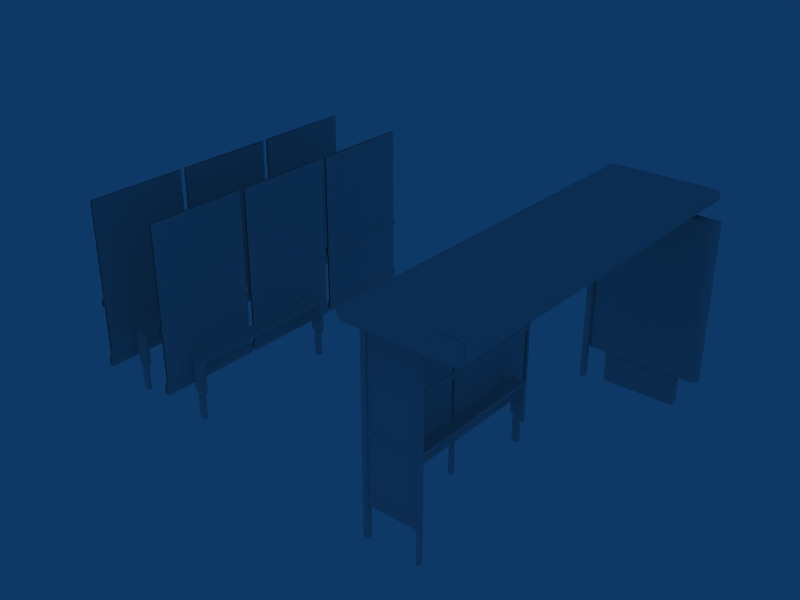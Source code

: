 # Source: Insignia_B2.blend  (saved by Blender 2.49.2; exported with 4.5.12 LTS)
import bpy
from mathutils import Matrix  # noqa: F401  (used for matrix-valued properties, if any)

bpy.ops.wm.read_factory_settings(use_empty=True)
scene = bpy.context.scene
scene.name = 'Scene'

# ---- collections
col_collection_1 = bpy.data.collections.new('Collection 1'); scene.collection.children.link(col_collection_1)

# ---- world
world_world = bpy.data.worlds.new('World'); scene.world = world_world
world_world.color = (0.05656, 0.2208, 0.4)
world_world.use_sun_shadow = False
world_world.sun_shadow_jitter_overblur = 0.0
world_world.cycles.sampling_method = 'MANUAL'
world_world.cycles.sample_map_resolution = 256

# ---- meshes
me_cube_002 = bpy.data.meshes.new('Cube.002')
me_cube_002.from_pydata([(0.06, 2.175, 0.15), (1.35, 2.025, 2.1), (0.06, 2.175, 2.1), (1.35, 2.175, 2.1), (1.35, 2.175, 0.15), (1.35, 2.025, 0.15), (0.06, 2.025, 0.15), (0.06, 2.025, 2.1)], [], [(7, 6, 5, 1), (0, 2, 3, 4)])
me_cube_002.polygons.foreach_set('use_smooth', [True] * 2)
_uv = me_cube_002.uv_layers.new(name='UVTex')
_uv.uv.foreach_set('vector', [8.941e-08, 1.0, -8.941e-08, 6.113e-08, 0.6836, 0.0, 0.6836, 1.0, 0.6836, 0.0, 0.6836, 1.0, 8.941e-08, 1.0, -8.941e-08, 6.113e-08])
me_cube_002.use_remesh_preserve_volume = False
me_cube_002.use_remesh_preserve_attributes = False
me_cube_002.use_mirror_vertex_groups = False
me_cube_002.update()
me_cube_001 = bpy.data.meshes.new('Cube.001')
me_cube_001.from_pydata([(-2.87, -1.63, -0.25), (-2.87, -1.63, 0.1), (-2.79, -1.63, 0.1), (-2.79, -1.63, -0.25), (-2.75, -1.63, 0.1), (-2.91, -1.63, 0.1), (-2.75, -1.62, 0.53), (-2.91, -1.62, 0.54), (-2.75, -1.59, 0.54), (-2.91, -1.59, 0.55), (-2.91, -1.63, 0.51), (-2.75, -1.63, 0.5), (-2.91, 0.27, 0.55), (-2.75, 0.27, 0.54), (-2.91, -1.59, 0.51), (-2.91, -1.59, 0.1), (-2.87, -1.59, -0.25), (-2.87, -1.59, 0.1), (-2.91, -1.63, 0.51), (-2.91, -1.63, 0.1), (-2.87, -1.63, -0.25), (-2.87, -1.63, 0.1), (-2.75, -1.59, 0.1), (-2.79, -1.59, -0.25), (-2.79, -1.59, 0.1), (-2.75, -1.63, 0.5), (-2.75, -1.62, 0.53), (-2.75, -1.63, 0.1), (-2.79, -1.63, -0.25), (-2.79, -1.63, 0.1), (-2.75, -1.59, 0.5), (-2.91, -1.59, 0.1), (-2.75, -1.59, 0.1), (-2.91, -1.59, 0.51), (-2.87, -1.59, -0.25), (-2.79, -1.59, -0.25), (-2.79, -1.59, 0.1), (-2.87, -1.59, 0.1), (-2.75, 0.27, 0.54), (-2.75, -1.59, 0.5), (-2.75, 0.27, 0.5), (-2.75, -1.59, 0.54), (-2.91, -0.66, 0.55), (-2.75, -0.66, 0.54), (-2.91, -1.125, 0.55), (-2.91, -0.195, 0.55), (-2.75, -1.125, 0.54), (-2.75, -0.195, 0.54), (-2.75, -0.66, 0.54), (-2.75, -0.66, 0.5), (-2.75, -0.195, 0.54), (-2.75, -1.125, 0.54), (-2.75, -1.125, 0.5), (-2.75, -0.195, 0.5), (-2.75, 0.27, 0.54), (-2.75, 0.27, 0.5), (-2.79, 0.31, 0.1), (-2.79, 0.31, -0.25), (-2.75, 0.31, 0.1), (-2.75, 0.3, 0.53), (-2.75, 0.31, 0.5), (-2.79, 0.27, 0.1), (-2.79, 0.27, -0.25), (-2.75, 0.27, 0.1), (-2.87, 0.31, 0.1), (-2.87, 0.31, -0.25), (-2.91, 0.31, 0.1), (-2.91, 0.31, 0.51), (-2.87, 0.27, 0.1), (-2.87, 0.27, -0.25), (-2.91, 0.27, 0.1), (-2.91, 0.27, 0.51), (-2.75, 0.31, 0.5), (-2.91, 0.31, 0.51), (-2.91, 0.27, 0.55), (-2.75, 0.27, 0.54), (-2.91, 0.3, 0.54), (-2.75, 0.3, 0.53), (-2.91, 0.31, 0.1), (-2.75, 0.31, 0.1), (-2.79, 0.31, -0.25), (-2.79, 0.31, 0.1), (-2.87, 0.31, 0.1), (-2.87, 0.31, -0.25), (-2.87, 0.27, 0.1), (-2.79, 0.27, 0.1), (-2.79, 0.27, -0.25), (-2.87, 0.27, -0.25), (-2.91, 0.27, 0.51), (-2.75, 0.27, 0.1), (-2.91, 0.27, 0.1), (-2.75, 0.27, 0.5), (-2.99, 1.965, 0.28), (-3.02, 0.675, 0.15), (-3.02, 0.675, 0.27), (-3.01, 0.675, 0.28), (-3.01, 1.965, 0.28), (-3.02, 1.965, 0.27), (-3.02, 1.965, 0.15), (-2.98, 1.965, 0.15), (-2.98, 1.965, 0.27), (-2.99, 0.675, 0.28), (-2.98, 0.675, 0.27), (-2.98, 0.675, 0.15), (-2.98, -0.645, 0.15), (-2.98, -0.645, 0.27), (-2.99, -0.645, 0.28), (-2.99, 0.645, 0.28), (-2.98, 0.645, 0.27), (-2.98, 0.645, 0.15), (-3.02, 0.645, 0.15), (-3.02, 0.645, 0.27), (-3.01, 0.645, 0.28), (-3.01, -0.645, 0.28), (-3.02, -0.645, 0.27), (-3.02, -0.645, 0.15), (-3.02, -1.965, 0.15), (-3.02, -1.965, 0.27), (-3.01, -1.965, 0.28), (-3.01, -0.675, 0.28), (-3.02, -0.675, 0.27), (-3.02, -0.675, 0.15), (-2.98, -0.675, 0.15), (-2.98, -0.675, 0.27), (-2.99, -0.675, 0.28), (-2.99, -1.965, 0.28), (-2.98, -1.965, 0.27), (-2.98, -1.965, 0.15), (-2.99, 0.645, 1.02), (-2.98, -0.675, 0.94), (-2.98, -1.965, 0.94), (-2.98, -0.675, 1.01), (-2.98, -1.965, 1.01), (-2.99, -0.675, 0.93), (-2.99, -1.965, 0.93), (-2.99, -0.675, 1.02), (-2.99, -1.965, 1.02), (-3.01, 0.675, 1.02), (-3.01, 1.965, 1.02), (-3.01, 0.675, 0.93), (-3.01, 1.965, 0.93), (-3.02, 0.675, 1.01), (-3.02, 1.965, 1.01), (-3.02, 0.675, 0.94), (-3.02, 1.965, 0.94), (-2.98, 1.965, 0.94), (-2.98, 0.675, 0.94), (-2.98, 1.965, 1.01), (-2.98, 0.675, 1.01), (-2.99, 1.965, 0.93), (-2.99, 0.675, 0.93), (-2.99, 1.965, 1.02), (-2.99, 0.675, 1.02), (-2.99, -0.645, 1.02), (-2.99, -0.645, 0.93), (-2.99, 0.645, 0.93), (-2.98, -0.645, 1.01), (-2.98, 0.645, 1.01), (-2.98, -0.645, 0.94), (-2.98, 0.645, 0.94), (-3.02, 0.645, 0.94), (-3.02, -0.645, 0.94), (-3.02, 0.645, 1.01), (-3.02, -0.645, 1.01), (-3.01, 0.645, 0.93), (-3.01, -0.645, 0.93), (-3.01, 0.645, 1.02), (-3.01, -0.645, 1.02), (-3.01, -1.965, 1.02), (-3.01, -0.675, 1.02), (-3.01, -1.965, 0.93), (-3.01, -0.675, 0.93), (-3.02, -1.965, 1.01), (-3.02, -0.675, 1.01), (-3.02, -1.965, 0.94), (-3.02, -0.675, 0.94), (-3.99, 1.965, 0.28), (-4.01, 0.695, 1.02), (-4.01, 1.945, 1.02), (-4.01, 1.945, 2.22), (-4.01, 0.695, 2.22), (-3.99, 0.695, 2.22), (-3.99, 1.945, 2.22), (-3.99, 1.945, 1.02), (-3.99, 0.695, 1.02), (-3.99, -0.625, 1.02), (-3.99, 0.625, 1.02), (-3.99, 0.625, 2.22), (-3.99, -0.625, 2.22), (-4.01, -0.625, 2.22), (-4.01, 0.625, 2.22), (-4.01, 0.625, 1.02), (-4.01, -0.625, 1.02), (-4.01, -1.945, 1.02), (-4.01, -0.695, 1.02), (-4.01, -0.695, 2.22), (-4.01, -1.945, 2.22), (-3.99, -1.945, 2.22), (-3.99, -0.695, 2.22), (-3.99, -0.695, 1.02), (-3.99, -1.945, 1.02), (-3.99, -1.945, 0.28), (-3.99, -0.695, 0.28), (-3.99, -0.695, 0.93), (-3.99, -1.945, 0.93), (-4.01, -1.945, 0.93), (-4.01, -0.695, 0.93), (-4.01, -0.695, 0.28), (-4.01, -1.945, 0.28), (-4.01, -0.625, 0.28), (-4.01, 0.625, 0.28), (-4.01, 0.625, 0.93), (-4.01, -0.625, 0.93), (-3.99, -0.625, 0.93), (-3.99, 0.625, 0.93), (-3.99, 0.625, 0.28), (-3.99, -0.625, 0.28), (-3.99, 0.695, 0.28), (-3.99, 1.945, 0.28), (-3.99, 1.945, 0.93), (-3.99, 0.695, 0.93), (-4.01, 0.695, 0.93), (-4.01, 1.945, 0.93), (-4.01, 1.945, 0.28), (-4.01, 0.695, 0.28), (-3.99, 0.645, 1.02), (-3.75, 0.27, 0.5), (-3.91, 0.27, 0.1), (-3.75, 0.27, 0.1), (-3.91, 0.27, 0.51), (-3.87, 0.27, -0.25), (-3.79, 0.27, -0.25), (-3.79, 0.27, 0.1), (-3.87, 0.27, 0.1), (-3.87, 0.31, -0.25), (-3.87, 0.31, 0.1), (-3.79, 0.31, 0.1), (-3.79, 0.31, -0.25), (-3.75, 0.31, 0.1), (-3.91, 0.31, 0.1), (-3.75, 0.3, 0.53), (-3.91, 0.3, 0.54), (-3.75, 0.27, 0.54), (-3.91, 0.27, 0.55), (-3.91, 0.31, 0.51), (-3.75, 0.31, 0.5), (-3.91, 0.27, 0.51), (-3.91, 0.27, 0.1), (-3.87, 0.27, -0.25), (-3.87, 0.27, 0.1), (-3.91, 0.31, 0.51), (-3.91, 0.31, 0.1), (-3.87, 0.31, -0.25), (-3.87, 0.31, 0.1), (-3.75, 0.27, 0.1), (-3.79, 0.27, -0.25), (-3.79, 0.27, 0.1), (-3.75, 0.31, 0.5), (-3.75, 0.3, 0.53), (-3.75, 0.31, 0.1), (-3.79, 0.31, -0.25), (-3.79, 0.31, 0.1), (-3.75, 0.27, 0.5), (-3.75, 0.27, 0.54), (-3.75, -0.195, 0.5), (-3.75, -1.125, 0.5), (-3.75, -1.125, 0.54), (-3.75, -0.195, 0.54), (-3.75, -0.66, 0.5), (-3.75, -0.66, 0.54), (-3.75, -0.195, 0.54), (-3.75, -1.125, 0.54), (-3.91, -0.195, 0.55), (-3.91, -1.125, 0.55), (-3.75, -0.66, 0.54), (-3.91, -0.66, 0.55), (-3.75, -1.59, 0.54), (-3.75, 0.27, 0.5), (-3.75, -1.59, 0.5), (-3.75, 0.27, 0.54), (-3.87, -1.59, 0.1), (-3.79, -1.59, 0.1), (-3.79, -1.59, -0.25), (-3.87, -1.59, -0.25), (-3.91, -1.59, 0.51), (-3.75, -1.59, 0.1), (-3.91, -1.59, 0.1), (-3.75, -1.59, 0.5), (-3.79, -1.63, 0.1), (-3.79, -1.63, -0.25), (-3.75, -1.63, 0.1), (-3.75, -1.62, 0.53), (-3.75, -1.63, 0.5), (-3.79, -1.59, 0.1), (-3.79, -1.59, -0.25), (-3.75, -1.59, 0.1), (-3.87, -1.63, 0.1), (-3.87, -1.63, -0.25), (-3.91, -1.63, 0.1), (-3.91, -1.63, 0.51), (-3.87, -1.59, 0.1), (-3.87, -1.59, -0.25), (-3.91, -1.59, 0.1), (-3.91, -1.59, 0.51), (-3.75, 0.27, 0.54), (-3.91, 0.27, 0.55), (-3.75, -1.63, 0.5), (-3.91, -1.63, 0.51), (-3.91, -1.59, 0.55), (-3.75, -1.59, 0.54), (-3.91, -1.62, 0.54), (-3.75, -1.62, 0.53), (-3.91, -1.63, 0.1), (-3.75, -1.63, 0.1), (-3.79, -1.63, -0.25), (-3.79, -1.63, 0.1), (-3.87, -1.63, 0.1), (-3.87, -1.63, -0.25), (-3.98, -0.675, 0.94), (-3.98, -1.965, 0.94), (-3.98, -0.675, 1.01), (-3.98, -1.965, 1.01), (-3.99, -0.675, 0.93), (-3.99, -1.965, 0.93), (-3.99, -0.675, 1.02), (-3.99, -1.965, 1.02), (-3.01, 0.695, 0.28), (-3.01, 1.945, 0.28), (-3.01, 1.945, 2.22), (-3.01, 0.695, 2.22), (-2.99, 0.695, 2.22), (-2.99, 1.945, 2.22), (-2.99, 1.945, 0.28), (-2.99, 0.695, 0.28), (-2.99, -0.625, 0.28), (-2.99, 0.625, 0.28), (-2.99, 0.625, 2.22), (-2.99, -0.625, 2.22), (-3.01, -0.625, 2.22), (-3.01, 0.625, 2.22), (-3.01, 0.625, 0.28), (-3.01, -0.625, 0.28), (-4.01, 0.675, 1.02), (-4.01, 1.965, 1.02), (-4.01, 0.675, 0.93), (-4.01, 1.965, 0.93), (-4.02, 0.675, 1.01), (-4.02, 1.965, 1.01), (-4.02, 0.675, 0.94), (-4.02, 1.965, 0.94), (-4.02, 0.675, 0.15), (-4.02, 0.675, 0.27), (-4.01, 0.675, 0.28), (-4.01, 1.965, 0.28), (-4.02, 1.965, 0.27), (-4.02, 1.965, 0.15), (-3.98, 1.965, 0.15), (-3.98, 1.965, 0.27), (-3.99, 0.675, 0.28), (-3.98, 0.675, 0.27), (-3.98, 0.675, 0.15), (-3.98, 1.965, 0.94), (-3.98, 0.675, 0.94), (-3.98, 1.965, 1.01), (-3.98, 0.675, 1.01), (-3.99, 1.965, 0.93), (-3.99, 0.675, 0.93), (-3.99, 1.965, 1.02), (-3.99, 0.675, 1.02), (-3.99, -0.645, 1.02), (-3.99, -0.645, 0.93), (-3.99, 0.645, 0.93), (-3.98, -0.645, 1.01), (-3.98, 0.645, 1.01), (-3.98, -0.645, 0.94), (-3.98, 0.645, 0.94), (-3.98, -0.645, 0.15), (-3.98, -0.645, 0.27), (-3.99, -0.645, 0.28), (-3.99, 0.645, 0.28), (-3.98, 0.645, 0.27), (-3.98, 0.645, 0.15), (-4.02, 0.645, 0.15), (-4.02, 0.645, 0.27), (-4.01, 0.645, 0.28), (-4.01, -0.645, 0.28), (-4.02, -0.645, 0.27), (-4.02, -0.645, 0.15), (-4.02, 0.645, 0.94), (-4.02, -0.645, 0.94), (-4.02, 0.645, 1.01), (-4.02, -0.645, 1.01), (-4.01, 0.645, 0.93), (-4.01, -0.645, 0.93), (-4.01, 0.645, 1.02), (-4.01, -0.645, 1.02), (-3.01, -1.945, 0.28), (-3.01, -0.695, 0.28), (-3.01, -0.695, 2.22), (-3.01, -1.945, 2.22), (-4.01, -1.965, 1.02), (-4.01, -0.675, 1.02), (-4.01, -1.965, 0.93), (-4.01, -0.675, 0.93), (-4.02, -1.965, 1.01), (-4.02, -0.675, 1.01), (-4.02, -1.965, 0.94), (-4.02, -0.675, 0.94), (-4.02, -1.965, 0.15), (-4.02, -1.965, 0.27), (-4.01, -1.965, 0.28), (-4.01, -0.675, 0.28), (-4.02, -0.675, 0.27), (-4.02, -0.675, 0.15), (-3.98, -0.675, 0.15), (-3.98, -0.675, 0.27), (-3.99, -0.675, 0.28), (-3.99, -1.965, 0.28), (-3.98, -1.965, 0.27), (-3.98, -1.965, 0.15), (-2.99, -1.945, 2.22), (-2.99, -0.695, 2.22), (-2.99, -0.695, 0.28), (-2.99, -1.945, 0.28)], [], [(1, 0, 3, 2), (6, 8, 9, 7), (11, 6, 7, 10), (4, 11, 10, 5), (19, 18, 14, 15), (21, 17, 16, 20), (26, 25, 39, 41), (27, 22, 39, 25), (29, 28, 23, 24), (32, 31, 33, 30), (36, 35, 34, 37), (8, 46, 44, 9), (46, 43, 42, 44), (43, 47, 45, 42), (47, 13, 12, 45), (38, 50, 53, 40), (50, 48, 49, 53), (48, 51, 52, 49), (51, 41, 39, 52), (56, 61, 62, 57), (58, 60, 55, 63), (59, 54, 55, 60), (64, 65, 69, 68), (66, 70, 71, 67), (79, 78, 73, 72), (72, 73, 76, 77), (77, 76, 74, 75), (82, 81, 80, 83), (85, 84, 87, 86), (89, 91, 88, 90), (97, 94, 95, 96), (98, 93, 94, 97), (99, 100, 102, 103), (100, 92, 101, 102), (108, 107, 106, 105), (109, 108, 105, 104), (110, 115, 114, 111), (111, 114, 113, 112), (120, 117, 118, 119), (121, 116, 117, 120), (122, 123, 126, 127), (123, 124, 125, 126), (166, 167, 153, 128), (129, 131, 132, 130), (130, 134, 133, 129), (131, 135, 136, 132), (142, 141, 137, 138), (143, 144, 140, 139), (144, 143, 141, 142), (145, 147, 148, 146), (146, 150, 149, 145), (147, 151, 152, 148), (157, 128, 153, 156), (158, 154, 155, 159), (159, 157, 156, 158), (160, 161, 163, 162), (161, 160, 164, 165), (173, 172, 168, 169), (174, 175, 171, 170), (175, 174, 172, 173), (177, 180, 179, 178), (184, 183, 182, 181), (185, 186, 187, 188), (192, 189, 190, 191), (193, 196, 195, 194), (200, 199, 198, 197), (201, 202, 203, 204), (208, 205, 206, 207), (209, 212, 211, 210), (216, 215, 214, 213), (217, 218, 219, 220), (224, 221, 222, 223), (343, 342, 368, 367), (394, 395, 369, 225), (401, 400, 325, 324), (228, 226, 229, 227), (232, 233, 230, 231), (235, 236, 237, 234), (240, 241, 243, 242), (245, 244, 241, 240), (238, 239, 244, 245), (251, 247, 246, 250), (253, 252, 248, 249), (258, 263, 262, 257), (259, 257, 262, 254), (261, 256, 255, 260), (266, 276, 278, 265), (269, 266, 265, 268), (267, 269, 268, 264), (279, 267, 264, 277), (270, 304, 305, 272), (274, 270, 272, 275), (271, 274, 275, 273), (309, 271, 273, 308), (281, 282, 283, 280), (285, 286, 284, 287), (288, 289, 294, 293), (290, 295, 278, 292), (291, 292, 278, 276), (296, 300, 301, 297), (298, 299, 303, 302), (313, 306, 307, 312), (306, 311, 310, 307), (311, 309, 308, 310), (316, 317, 314, 315), (318, 320, 321, 319), (319, 323, 322, 318), (320, 324, 325, 321), (326, 329, 328, 327), (333, 332, 331, 330), (334, 335, 336, 337), (341, 338, 339, 340), (347, 346, 342, 343), (348, 349, 345, 344), (349, 348, 346, 347), (354, 351, 352, 353), (355, 350, 351, 354), (356, 357, 359, 360), (357, 176, 358, 359), (361, 363, 364, 362), (362, 366, 365, 361), (363, 367, 368, 364), (373, 225, 369, 372), (374, 370, 371, 375), (375, 373, 372, 374), (380, 379, 378, 377), (381, 380, 377, 376), (382, 387, 386, 383), (383, 386, 385, 384), (388, 389, 391, 390), (389, 388, 392, 393), (390, 391, 395, 394), (396, 399, 398, 397), (405, 404, 400, 401), (406, 407, 403, 402), (407, 406, 404, 405), (412, 409, 410, 411), (413, 408, 409, 412), (414, 415, 418, 419), (415, 416, 417, 418), (423, 422, 421, 420)])
me_cube_001.polygons.foreach_set('use_smooth', [True] * 141)
_uv = me_cube_001.uv_layers.new(name='UVTex')
_uv.uv.foreach_set('vector', [0.7461, 0.6903, 0.7461, 0.5312, 0.7695, 0.5312, 0.7695, 0.6903, 0.7812, 0.7119, 0.7812, 0.7153, 0.7344, 0.7188, 0.7344, 0.7153, 0.7812, 0.7017, 0.7812, 0.7119, 0.7344, 0.7153, 0.7344, 0.7051, 0.7812, 0.5653, 0.7812, 0.7017, 0.7344, 0.7051, 0.7344, 0.5653, 0.7578, 0.5653, 0.7578, 0.7051, 0.7344, 0.7051, 0.7344, 0.5653, 0.7578, 0.6903, 0.7344, 0.6903, 0.7344, 0.5312, 0.7578, 0.5312, 0.7637, 0.7119, 0.7578, 0.7017, 0.7812, 0.7017, 0.7812, 0.7153, 0.7578, 0.5653, 0.7813, 0.5653, 0.7812, 0.7017, 0.7578, 0.7017, 0.7578, 0.6903, 0.7578, 0.5312, 0.7812, 0.5312, 0.7813, 0.6903, 0.7812, 0.5653, 0.7344, 0.5653, 0.7344, 0.7051, 0.7812, 0.7017, 0.7695, 0.6903, 0.7695, 0.5312, 0.7461, 0.5312, 0.7461, 0.6903, 0.793, 0.9687, 0.793, 0.7188, 0.7305, 0.7188, 0.7305, 0.9688, 0.793, 0.9844, 0.793, 0.7344, 0.7305, 0.7344, 0.7305, 0.9844, 0.793, 0.7344, 0.793, 0.9844, 0.7305, 0.9844, 0.7305, 0.7344, 0.793, 0.7188, 0.793, 0.9688, 0.7305, 0.9688, 0.7305, 0.7188, 0.7383, 0.7188, 0.7383, 0.5313, 0.7617, 0.5313, 0.7617, 0.7188, 0.7383, 0.7188, 0.7383, 0.5313, 0.7617, 0.5313, 0.7617, 0.7188, 0.7383, 0.7188, 0.7383, 0.5313, 0.7617, 0.5313, 0.7617, 0.7188, 0.7383, 0.7188, 0.7383, 0.5313, 0.7617, 0.5313, 0.7617, 0.7188, 0.7578, 0.6903, 0.7813, 0.6903, 0.7812, 0.5312, 0.7578, 0.5312, 0.7578, 0.5653, 0.7578, 0.7017, 0.7812, 0.7017, 0.7813, 0.5653, 0.7637, 0.7119, 0.7812, 0.7153, 0.7812, 0.7017, 0.7578, 0.7017, 0.7578, 0.6903, 0.7578, 0.5312, 0.7344, 0.5312, 0.7344, 0.6903, 0.7578, 0.5653, 0.7344, 0.5653, 0.7344, 0.7051, 0.7578, 0.7051, 0.7812, 0.5653, 0.7344, 0.5653, 0.7344, 0.7051, 0.7812, 0.7017, 0.7812, 0.7017, 0.7344, 0.7051, 0.7344, 0.7153, 0.7812, 0.7119, 0.7812, 0.7119, 0.7344, 0.7153, 0.7344, 0.7188, 0.7812, 0.7153, 0.7461, 0.6903, 0.7695, 0.6903, 0.7695, 0.5312, 0.7461, 0.5312, 0.7695, 0.6903, 0.7461, 0.6903, 0.7461, 0.5312, 0.7695, 0.5312, 0.7812, 0.5653, 0.7812, 0.7017, 0.7344, 0.7051, 0.7344, 0.5653, 0.332, 0.9961, 0.332, 0.3477, 0.3281, 0.3477, 0.3281, 0.9961, 0.3594, 0.9961, 0.3594, 0.3477, 0.332, 0.3477, 0.332, 0.9961, 0.3594, 0.9961, 0.332, 0.9961, 0.332, 0.3477, 0.3594, 0.3477, 0.332, 0.9961, 0.3281, 0.9961, 0.3281, 0.3477, 0.332, 0.3477, 0.332, 0.9961, 0.3281, 0.9961, 0.3281, 0.3477, 0.332, 0.3477, 0.3594, 0.9961, 0.332, 0.9961, 0.332, 0.3477, 0.3594, 0.3477, 0.3594, 0.9961, 0.3594, 0.3477, 0.332, 0.3477, 0.332, 0.9961, 0.332, 0.9961, 0.332, 0.3477, 0.3281, 0.3477, 0.3281, 0.9961, 0.332, 0.9961, 0.332, 0.3477, 0.3281, 0.3477, 0.3281, 0.9961, 0.3594, 0.9961, 0.3594, 0.3477, 0.332, 0.3477, 0.332, 0.9961, 0.3594, 0.9961, 0.332, 0.9961, 0.332, 0.3477, 0.3594, 0.3477, 0.332, 0.9961, 0.3281, 0.9961, 0.3281, 0.3477, 0.332, 0.3477, 0.3633, 0.9961, 0.3633, 0.3477, 0.3672, 0.3477, 0.3672, 0.9961, 0.3828, 0.9961, 0.3672, 0.9961, 0.3672, 0.3477, 0.3828, 0.3477, 0.3828, 0.3477, 0.3867, 0.3477, 0.3867, 0.9961, 0.3828, 0.9961, 0.3672, 0.9961, 0.3633, 0.9961, 0.3633, 0.3477, 0.3672, 0.3477, 0.3672, 0.9961, 0.3672, 0.3477, 0.3633, 0.3477, 0.3633, 0.9961, 0.3828, 0.3477, 0.3828, 0.9961, 0.3867, 0.9961, 0.3867, 0.3477, 0.3828, 0.9961, 0.3828, 0.3477, 0.3672, 0.3477, 0.3672, 0.9961, 0.3828, 0.9961, 0.3672, 0.9961, 0.3672, 0.3477, 0.3828, 0.3477, 0.3828, 0.3477, 0.3867, 0.3477, 0.3867, 0.9961, 0.3828, 0.9961, 0.3672, 0.9961, 0.3633, 0.9961, 0.3633, 0.3477, 0.3672, 0.3477, 0.3672, 0.9961, 0.3633, 0.9961, 0.3633, 0.3477, 0.3672, 0.3477, 0.3828, 0.3477, 0.3867, 0.3477, 0.3867, 0.9961, 0.3828, 0.9961, 0.3828, 0.9961, 0.3672, 0.9961, 0.3672, 0.3477, 0.3828, 0.3477, 0.3828, 0.9961, 0.3828, 0.3477, 0.3672, 0.3477, 0.3672, 0.9961, 0.3828, 0.3477, 0.3828, 0.9961, 0.3867, 0.9961, 0.3867, 0.3477, 0.3672, 0.9961, 0.3672, 0.3477, 0.3633, 0.3477, 0.3633, 0.9961, 0.3828, 0.3477, 0.3828, 0.9961, 0.3867, 0.9961, 0.3867, 0.3477, 0.3828, 0.9961, 0.3828, 0.3477, 0.3672, 0.3477, 0.3672, 0.9961, 0.3281, 0.003906, 0.3281, 0.3398, 0.3867, 0.3398, 0.3867, 0.003906, 0.3281, 0.003906, 0.3867, 0.003906, 0.3867, 0.3398, 0.3281, 0.3398, 0.3281, 0.003906, 0.3867, 0.003906, 0.3867, 0.3398, 0.3281, 0.3398, 0.3281, 0.003906, 0.3281, 0.3398, 0.3867, 0.3398, 0.3867, 0.003906, 0.3281, 0.003906, 0.3281, 0.3398, 0.3867, 0.3398, 0.3867, 0.003906, 0.3281, 0.003906, 0.3867, 0.003906, 0.3867, 0.3398, 0.3281, 0.3398, 0.001953, 6.145e-08, 0.3242, 0.0, 0.3242, 0.3359, 0.001953, 0.3359, 0.001953, 6.145e-08, 0.001953, 0.3359, 0.3242, 0.3359, 0.3242, 0.0, 0.001953, 6.145e-08, 0.001953, 0.3359, 0.3242, 0.3359, 0.3242, 0.0, 0.001953, 6.145e-08, 0.3242, 0.0, 0.3242, 0.3359, 0.001953, 0.3359, 0.001953, 6.145e-08, 0.3242, 0.0, 0.3242, 0.3359, 0.001953, 0.3359, 0.001953, 6.145e-08, 0.001953, 0.3359, 0.3242, 0.3359, 0.3242, 0.0, 0.3633, 0.9961, 0.3633, 0.3477, 0.3672, 0.3477, 0.3672, 0.9961, 0.3633, 0.9961, 0.3633, 0.3477, 0.3672, 0.3477, 0.3672, 0.9961, 0.3633, 0.9961, 0.3633, 0.3477, 0.3672, 0.3477, 0.3672, 0.9961, 0.7812, 0.5653, 0.7812, 0.7017, 0.7344, 0.7051, 0.7344, 0.5653, 0.7695, 0.6903, 0.7461, 0.6903, 0.7461, 0.5312, 0.7695, 0.5312, 0.7461, 0.6903, 0.7695, 0.6903, 0.7695, 0.5312, 0.7461, 0.5312, 0.7812, 0.7119, 0.7344, 0.7153, 0.7344, 0.7188, 0.7812, 0.7153, 0.7812, 0.7017, 0.7344, 0.7051, 0.7344, 0.7153, 0.7812, 0.7119, 0.7812, 0.5653, 0.7344, 0.5653, 0.7344, 0.7051, 0.7812, 0.7017, 0.7578, 0.5653, 0.7344, 0.5653, 0.7344, 0.7051, 0.7578, 0.7051, 0.7578, 0.6903, 0.7578, 0.5312, 0.7344, 0.5312, 0.7344, 0.6903, 0.7637, 0.7119, 0.7812, 0.7153, 0.7812, 0.7017, 0.7578, 0.7017, 0.7578, 0.5653, 0.7578, 0.7017, 0.7812, 0.7017, 0.7813, 0.5653, 0.7578, 0.6903, 0.7813, 0.6903, 0.7812, 0.5312, 0.7578, 0.5312, 0.7383, 0.7188, 0.7383, 0.5313, 0.7617, 0.5313, 0.7617, 0.7188, 0.7383, 0.7188, 0.7383, 0.5313, 0.7617, 0.5313, 0.7617, 0.7188, 0.7383, 0.7188, 0.7383, 0.5313, 0.7617, 0.5313, 0.7617, 0.7188, 0.7383, 0.7188, 0.7383, 0.5313, 0.7617, 0.5313, 0.7617, 0.7188, 0.793, 0.7188, 0.793, 0.9688, 0.7305, 0.9688, 0.7305, 0.7188, 0.793, 0.7344, 0.793, 0.9844, 0.7305, 0.9844, 0.7305, 0.7344, 0.793, 0.9844, 0.793, 0.7344, 0.7305, 0.7344, 0.7305, 0.9844, 0.793, 0.9687, 0.793, 0.7188, 0.7305, 0.7188, 0.7305, 0.9688, 0.7695, 0.6903, 0.7695, 0.5312, 0.7461, 0.5312, 0.7461, 0.6903, 0.7812, 0.5653, 0.7344, 0.5653, 0.7344, 0.7051, 0.7812, 0.7017, 0.7578, 0.6903, 0.7578, 0.5312, 0.7812, 0.5312, 0.7813, 0.6903, 0.7578, 0.5653, 0.7813, 0.5653, 0.7812, 0.7017, 0.7578, 0.7017, 0.7637, 0.7119, 0.7578, 0.7017, 0.7812, 0.7017, 0.7812, 0.7153, 0.7578, 0.6903, 0.7344, 0.6903, 0.7344, 0.5312, 0.7578, 0.5312, 0.7578, 0.5653, 0.7578, 0.7051, 0.7344, 0.7051, 0.7344, 0.5653, 0.7812, 0.5653, 0.7812, 0.7017, 0.7344, 0.7051, 0.7344, 0.5653, 0.7812, 0.7017, 0.7812, 0.7119, 0.7344, 0.7153, 0.7344, 0.7051, 0.7812, 0.7119, 0.7812, 0.7153, 0.7344, 0.7188, 0.7344, 0.7153, 0.7461, 0.6903, 0.7461, 0.5312, 0.7695, 0.5312, 0.7695, 0.6903, 0.3828, 0.9961, 0.3672, 0.9961, 0.3672, 0.3477, 0.3828, 0.3477, 0.3828, 0.3477, 0.3867, 0.3477, 0.3867, 0.9961, 0.3828, 0.9961, 0.3672, 0.9961, 0.3633, 0.9961, 0.3633, 0.3477, 0.3672, 0.3477, 0.001953, 6.145e-08, 0.001953, 0.9961, 0.3242, 0.9961, 0.3242, 0.0, 0.001953, 6.145e-08, 0.3242, 0.0, 0.3242, 0.9961, 0.001953, 0.9961, 0.001953, 6.145e-08, 0.3242, 0.0, 0.3242, 0.9961, 0.001953, 0.9961, 0.001953, 6.145e-08, 0.001953, 0.9961, 0.3242, 0.9961, 0.3242, 0.0, 0.3672, 0.9961, 0.3672, 0.3477, 0.3633, 0.3477, 0.3633, 0.9961, 0.3828, 0.3477, 0.3828, 0.9961, 0.3867, 0.9961, 0.3867, 0.3477, 0.3828, 0.9961, 0.3828, 0.3477, 0.3672, 0.3477, 0.3672, 0.9961, 0.332, 0.9961, 0.332, 0.3477, 0.3281, 0.3477, 0.3281, 0.9961, 0.3594, 0.9961, 0.3594, 0.3477, 0.332, 0.3477, 0.332, 0.9961, 0.3594, 0.9961, 0.332, 0.9961, 0.332, 0.3477, 0.3594, 0.3477, 0.332, 0.9961, 0.3281, 0.9961, 0.3281, 0.3477, 0.332, 0.3477, 0.3828, 0.9961, 0.3672, 0.9961, 0.3672, 0.3477, 0.3828, 0.3477, 0.3828, 0.3477, 0.3867, 0.3477, 0.3867, 0.9961, 0.3828, 0.9961, 0.3672, 0.9961, 0.3633, 0.9961, 0.3633, 0.3477, 0.3672, 0.3477, 0.3672, 0.9961, 0.3633, 0.9961, 0.3633, 0.3477, 0.3672, 0.3477, 0.3828, 0.3477, 0.3867, 0.3477, 0.3867, 0.9961, 0.3828, 0.9961, 0.3828, 0.9961, 0.3672, 0.9961, 0.3672, 0.3477, 0.3828, 0.3477, 0.332, 0.9961, 0.3281, 0.9961, 0.3281, 0.3477, 0.332, 0.3477, 0.3594, 0.9961, 0.332, 0.9961, 0.332, 0.3477, 0.3594, 0.3477, 0.3594, 0.9961, 0.3594, 0.3477, 0.332, 0.3477, 0.332, 0.9961, 0.332, 0.9961, 0.332, 0.3477, 0.3281, 0.3477, 0.3281, 0.9961, 0.3828, 0.9961, 0.3828, 0.3477, 0.3672, 0.3477, 0.3672, 0.9961, 0.3828, 0.3477, 0.3828, 0.9961, 0.3867, 0.9961, 0.3867, 0.3477, 0.3672, 0.9961, 0.3672, 0.3477, 0.3633, 0.3477, 0.3633, 0.9961, 0.001953, 6.145e-08, 0.001953, 0.9961, 0.3242, 0.9961, 0.3242, 0.0, 0.3672, 0.9961, 0.3672, 0.3477, 0.3633, 0.3477, 0.3633, 0.9961, 0.3828, 0.3477, 0.3828, 0.9961, 0.3867, 0.9961, 0.3867, 0.3477, 0.3828, 0.9961, 0.3828, 0.3477, 0.3672, 0.3477, 0.3672, 0.9961, 0.332, 0.9961, 0.332, 0.3477, 0.3281, 0.3477, 0.3281, 0.9961, 0.3594, 0.9961, 0.3594, 0.3477, 0.332, 0.3477, 0.332, 0.9961, 0.3594, 0.9961, 0.332, 0.9961, 0.332, 0.3477, 0.3594, 0.3477, 0.332, 0.9961, 0.3281, 0.9961, 0.3281, 0.3477, 0.332, 0.3477, 0.001953, 6.145e-08, 0.3242, 0.0, 0.3242, 0.9961, 0.001953, 0.9961])
me_cube_001.use_remesh_preserve_volume = False
me_cube_001.use_remesh_preserve_attributes = False
me_cube_001.use_mirror_vertex_groups = False
me_cube_001.update()
me_cube = bpy.data.meshes.new('Cube')
me_cube.from_pydata([(0.255, 2.155, 0.15), (1.155, 2.155, 0.15), (1.155, 2.155, -0.25), (0.255, 2.155, -0.25), (0.255, 2.045, -0.25), (1.155, 2.045, -0.25), (1.155, 2.045, 0.15), (0.255, 2.045, 0.15), (-0.004952, 2.062, 2.1), (-0.015, 2.1, 2.1), (-0.004952, 2.137, 2.1), (0.0225, 2.165, 2.1), (0.06, 2.025, 2.1), (0.0225, 2.035, 2.1), (-0.015, 2.1, 0.15), (-0.004952, 2.062, 0.15), (-0.004952, 2.137, 0.15), (0.0225, 2.165, 0.15), (0.0225, 2.035, 0.15), (0.06, 2.025, 0.15), (1.35, 2.025, 0.15), (1.35, 2.175, 0.15), (1.387, 2.165, 0.15), (1.387, 2.035, 0.15), (1.415, 2.062, 0.15), (1.415, 2.137, 0.15), (1.425, 2.1, 0.15), (1.387, 2.165, 2.1), (1.35, 2.175, 2.1), (1.387, 2.035, 2.1), (1.415, 2.062, 2.1), (1.425, 2.1, 2.1), (1.415, 2.137, 2.1), (0.06, 2.175, 2.1), (1.35, 2.025, 2.1), (0.06, 2.175, 0.15), (0.02, -1.965, 2.22), (0.02, -1.965, 2.25), (0.02, -0.675, 2.25), (0.02, -0.675, 2.22), (0.03, -1.965, -0.25), (0.03, -1.965, 2.25), (0.03, -2.025, 2.25), (0.03, -2.025, -0.25), (-0.03, -1.965, -0.25), (-0.03, -1.965, 2.25), (0.03, -1.965, 2.25), (0.03, -1.965, -0.25), (-0.03, -2.025, -0.25), (-0.03, -2.025, 2.25), (-0.03, -1.965, 2.25), (-0.03, -1.965, -0.25), (0.03, -2.025, -0.25), (0.03, -2.025, 2.25), (-0.03, -2.025, 2.25), (-0.03, -2.025, -0.25), (-0.03, -0.675, -0.25), (-0.03, -0.675, 2.31), (0.03, -0.675, 2.31), (0.03, -0.675, -0.25), (-0.03, -0.645, -0.25), (-0.03, -0.645, 2.31), (-0.03, -0.675, 2.31), (-0.03, -0.675, -0.25), (0.03, -0.645, -0.25), (0.03, -0.645, 2.31), (-0.03, -0.645, 2.31), (-0.03, -0.645, -0.25), (0.03, -0.675, -0.25), (0.03, -0.675, 2.31), (0.03, -0.645, 2.31), (0.03, -0.645, -0.25), (-0.02, -1.965, 2.22), (0.02, -1.965, 2.22), (0.02, -0.675, 2.22), (-0.02, -0.675, 2.22), (-0.02, -0.675, 2.22), (-0.02, -0.675, 2.25), (-0.02, -1.965, 2.25), (-0.02, -1.965, 2.22), (-0.02, -0.645, 2.22), (-0.02, -0.645, 2.25), (-0.02, 0.645, 2.25), (-0.02, 0.645, 2.22), (-0.02, 0.645, 2.22), (0.02, 0.645, 2.22), (0.02, -0.645, 2.22), (-0.02, -0.645, 2.22), (0.02, 0.645, 2.22), (0.02, 0.645, 2.25), (0.02, -0.645, 2.25), (0.02, -0.645, 2.22), (0.02, 0.675, 2.22), (0.02, 0.675, 2.25), (0.02, 1.965, 2.25), (0.02, 1.965, 2.22), (-0.02, 0.675, 2.22), (0.02, 0.675, 2.22), (0.02, 1.965, 2.22), (-0.02, 1.965, 2.22), (-0.02, 1.965, 2.22), (-0.02, 1.965, 2.25), (-0.02, 0.675, 2.25), (-0.02, 0.675, 2.22), (0.03, 0.675, -0.25), (0.03, 0.675, 2.31), (0.03, 0.645, 2.31), (0.03, 0.645, -0.25), (-0.03, 0.675, -0.25), (-0.03, 0.675, 2.31), (0.03, 0.675, 2.31), (0.03, 0.675, -0.25), (-0.03, 0.645, -0.25), (-0.03, 0.645, 2.31), (-0.03, 0.675, 2.31), (-0.03, 0.675, -0.25), (0.03, 0.645, -0.25), (0.03, 0.645, 2.31), (-0.03, 0.645, 2.31), (-0.03, 0.645, -0.25), (-0.03, 1.965, -0.25), (-0.03, 1.965, 2.25), (0.03, 1.965, 2.25), (0.03, 1.965, -0.25), (-0.03, 2.025, -0.25), (-0.03, 2.025, 2.25), (-0.03, 1.965, 2.25), (-0.03, 1.965, -0.25), (0.03, 2.025, -0.25), (0.03, 2.025, 2.25), (-0.03, 2.025, 2.25), (-0.03, 2.025, -0.25), (0.03, 1.965, -0.25), (0.03, 1.965, 2.25), (0.03, 2.025, 2.25), (0.03, 2.025, -0.25), (0.63, -1.965, -0.25), (0.63, -1.965, 2.26), (0.66, -1.965, 2.26), (0.66, -1.965, -0.25), (0.63, -2.025, -0.25), (0.63, -2.025, 2.26), (0.63, -1.965, 2.26), (0.63, -1.965, -0.25), (0.66, -2.025, -0.25), (0.66, -2.025, 2.26), (0.63, -2.025, 2.26), (0.63, -2.025, -0.25), (0.66, -1.965, -0.25), (0.66, -1.965, 2.26), (0.66, -2.025, 2.26), (0.66, -2.025, -0.25), (0.03, -1.975, 0.15), (0.03, -1.975, 0.27), (0.03, -1.985, 0.28), (0.63, -1.985, 0.28), (0.63, -1.975, 0.27), (0.63, -1.975, 0.15), (0.63, -2.015, 0.15), (0.63, -2.015, 0.27), (0.63, -2.005, 0.28), (0.03, -2.005, 0.28), (0.03, -2.015, 0.27), (0.03, -2.015, 0.15), (0.63, -1.985, 1.02), (0.03, -1.985, 0.93), (0.63, -1.985, 0.93), (0.03, -1.975, 1.01), (0.63, -1.975, 1.01), (0.03, -1.975, 0.94), (0.63, -1.975, 0.94), (0.63, -2.015, 0.94), (0.03, -2.015, 0.94), (0.63, -2.015, 1.01), (0.03, -2.015, 1.01), (0.63, -2.005, 0.93), (0.03, -2.005, 0.93), (0.03, -2.005, 1.02), (0.03, -1.975, 2.22), (0.03, -1.975, 2.25), (0.63, -1.975, 2.25), (0.63, -1.975, 2.22), (0.63, -2.015, 2.22), (0.63, -2.015, 2.25), (0.03, -2.015, 2.25), (0.03, -2.015, 2.22), (-0.03, 2.13, 2.25), (-0.03, 2.07, 2.25), (1.2, 2.13, 2.25), (1.2, 2.07, 2.25), (-0.03, 2.13, 2.31), (1.2, 2.13, 2.31), (1.2, 2.07, 2.31), (-0.03, 2.07, 2.31), (-0.03, -2.025, 2.31), (1.2, -2.025, 2.31), (1.2, -1.965, 2.31), (-0.03, -1.965, 2.31), (1.2, -2.025, 2.25), (1.2, -1.965, 2.25), (-0.03, -2.025, 2.25), (-0.03, -1.965, 2.25), (1.2, 2.345, 2.31), (-0.03, 2.345, 2.31), (1.2, -2.24, 2.31), (-0.03, -2.24, 2.31), (1.2, 2.345, 2.22), (-0.03, 2.345, 2.22), (-0.03, -2.24, 2.22), (1.2, -2.24, 2.22), (-0.03, 2.35, 2.22), (1.2, 2.35, 2.37), (-0.03, 2.35, 2.37), (-0.03, -2.245, 2.22), (-0.03, -2.245, 2.37), (1.2, -2.245, 2.37), (1.237, 2.35, 2.36), (1.238, -2.245, 2.36), (1.265, 2.35, 2.333), (1.2, 2.35, 2.22), (1.237, 2.35, 2.23), (1.238, -2.245, 2.23), (1.265, -2.245, 2.258), (1.265, 2.35, 2.258), (1.275, 2.35, 2.295), (1.275, -2.245, 2.295), (1.2, -2.245, 2.22), (1.265, -2.245, 2.333), (-0.09495, -2.245, 2.333), (-0.105, -2.245, 2.295), (-0.105, 2.35, 2.295), (-0.09495, 2.35, 2.258), (-0.09495, -2.245, 2.258), (-0.0675, -2.245, 2.23), (-0.0675, 2.35, 2.23), (-0.09495, 2.35, 2.333), (-0.0675, -2.245, 2.36), (-0.0675, 2.35, 2.36), (1.115, 2.09, 2.25), (1.115, 2.09, 2.1), (1.115, 2.11, 2.25), (1.115, 2.11, 2.1), (1.095, 2.11, 2.1), (1.095, 2.11, 2.25), (1.095, 2.09, 2.1), (1.095, 2.09, 2.25), (0.295, 2.09, 2.25), (0.295, 2.09, 2.1), (0.295, 2.11, 2.25), (0.295, 2.11, 2.1), (0.315, 2.11, 2.1), (0.315, 2.11, 2.25), (0.315, 2.09, 2.1), (0.315, 2.09, 2.25), (-0.03, -1.965, 2.25), (-0.03, -2.025, 2.25), (1.2, -1.965, 2.25), (1.2, -2.025, 2.25), (1.2, 2.07, 2.25), (1.2, 2.13, 2.25), (-0.03, 2.07, 2.25), (-0.03, 2.13, 2.25), (0.06, 2.1, 2.1), (0.0225, 2.165, 2.1), (0.06, 2.175, 2.1), (0.0225, 2.035, 2.1), (-0.004952, 2.062, 2.1), (-0.015, 2.1, 2.1), (-0.004952, 2.137, 2.1), (1.35, 2.025, 2.1), (1.415, 2.137, 2.1), (1.425, 2.1, 2.1), (1.415, 2.062, 2.1), (1.387, 2.035, 2.1), (1.35, 2.175, 2.1), (1.387, 2.165, 2.1), (1.35, 2.1, 2.1), (0.06, 2.025, 2.1), (-0.0675, 2.35, 2.36), (-0.09495, 2.35, 2.333), (-0.0675, 2.35, 2.23), (-0.09495, 2.35, 2.258), (-0.105, 2.35, 2.295), (-0.03, 2.35, 2.295), (1.2, 2.35, 2.295), (1.275, 2.35, 2.295), (1.265, 2.35, 2.258), (1.237, 2.35, 2.23), (1.2, 2.35, 2.22), (1.265, 2.35, 2.333), (1.237, 2.35, 2.36), (-0.03, 2.35, 2.37), (1.2, 2.35, 2.37), (-0.03, 2.35, 2.22), (-0.0675, -2.245, 2.36), (-0.0675, -2.245, 2.23), (-0.09495, -2.245, 2.258), (-0.03, -2.245, 2.295), (-0.105, -2.245, 2.295), (-0.09495, -2.245, 2.333), (1.2, -2.245, 2.22), (1.275, -2.245, 2.295), (1.2, -2.245, 2.295), (1.265, -2.245, 2.258), (1.238, -2.245, 2.23), (-0.03, -2.245, 2.37), (-0.03, -2.245, 2.22), (0.255, 2.045, 0.15), (1.155, 2.045, 0.15), (1.155, 2.045, -0.25), (0.255, 2.045, -0.25), (0.255, 2.155, -0.25), (1.155, 2.155, -0.25), (1.155, 2.155, 0.15), (0.255, 2.155, 0.15), (1.275, -2.245, 2.37), (1.2, -2.245, 2.37), (1.275, -2.245, 2.47), (0.95, -2.245, 2.47), (0.95, -2.245, 2.37), (0.95, -2.24, 2.37), (0.95, -2.24, 2.47), (1.275, -2.24, 2.47), (1.2, -2.24, 2.37), (1.275, -2.24, 2.37), (1.2, -2.24, 2.295), (1.275, -2.24, 2.295), (0.7176, 0.1326, 2.3), (0.6568, 0.1732, 2.3), (0.585, 0.1875, 2.3), (0.5132, 0.1732, 2.3), (0.4524, 0.1326, 2.3), (0.4118, 0.07175, 2.3), (0.3975, -6.557e-07, 2.3), (0.4118, -0.07175, 2.3), (0.4524, -0.1326, 2.3), (0.5132, -0.1732, 2.3), (0.585, -0.1875, 2.3), (0.6568, -0.1732, 2.3), (0.7176, -0.1326, 2.3), (0.7582, -0.07175, 2.3), (0.7725, -5.364e-07, 2.3), (0.7582, 0.07175, 2.3), (0.585, -7.153e-07, 2.265), (0.03, -2.005, 0.28), (0.63, -2.005, 0.28), (0.63, -2.005, 2.22), (0.03, -2.005, 2.22), (0.03, -1.985, 2.22), (0.63, -1.985, 2.22), (0.63, -1.985, 0.28), (0.03, -1.985, 0.28), (0.01, -0.625, 0.28), (0.01, 0.625, 0.28), (0.01, 0.625, 2.22), (0.01, -0.625, 2.22), (-0.01, -0.625, 2.22), (-0.01, 0.625, 2.22), (-0.01, 0.625, 0.28), (-0.01, -0.625, 0.28), (-0.009999, -1.945, 0.28), (-0.01, -0.695, 0.28), (-0.01, -0.695, 2.22), (-0.009999, -1.945, 2.22), (0.01, -1.945, 2.22), (0.01, -0.695, 2.22), (0.01, -0.695, 0.28), (0.01, -1.945, 0.28), (0.63, -2.005, 1.02), (0.03, -1.985, 1.02), (0.25, 0.27, 0.5), (0.09, 0.27, 0.1), (0.25, 0.27, 0.1), (0.09, 0.27, 0.51), (0.13, 0.27, -0.25), (0.21, 0.27, -0.25), (0.21, 0.27, 0.1), (0.13, 0.27, 0.1), (0.13, 0.31, -0.25), (0.13, 0.31, 0.1), (0.21, 0.31, 0.1), (0.21, 0.31, -0.25), (0.25, 0.31, 0.1), (0.09, 0.31, 0.1), (0.25, 0.3, 0.53), (0.09, 0.3, 0.54), (0.25, 0.27, 0.54), (0.09, 0.27, 0.55), (0.09, 0.31, 0.51), (0.25, 0.31, 0.5), (0.09, 0.27, 0.1), (0.13, 0.27, -0.25), (0.13, 0.27, 0.1), (0.09, 0.31, 0.51), (0.09, 0.31, 0.1), (0.13, 0.31, -0.25), (0.13, 0.31, 0.1), (0.25, 0.27, 0.1), (0.21, 0.27, -0.25), (0.21, 0.27, 0.1), (0.25, 0.31, 0.5), (0.25, 0.3, 0.53), (0.25, 0.31, 0.1), (0.21, 0.31, -0.25), (0.21, 0.31, 0.1), (0.25, 0.27, 0.5), (0.25, 0.27, 0.54), (0.25, -0.195, 0.5), (0.25, -1.125, 0.5), (0.25, -1.125, 0.54), (0.25, -0.195, 0.54), (0.25, -0.66, 0.5), (0.25, -0.66, 0.54), (0.25, -0.195, 0.54), (0.25, -1.125, 0.54), (0.09, -0.195, 0.55), (0.09, -1.125, 0.55), (0.25, -0.66, 0.54), (0.09, -0.66, 0.55), (0.25, -1.59, 0.54), (0.25, -1.59, 0.5), (0.13, -1.59, 0.1), (0.21, -1.59, 0.1), (0.21, -1.59, -0.25), (0.13, -1.59, -0.25), (0.09, -1.59, 0.51), (0.25, -1.59, 0.1), (0.09, -1.59, 0.1), (0.25, -1.59, 0.5), (0.21, -1.63, 0.1), (0.21, -1.63, -0.25), (0.25, -1.63, 0.1), (0.25, -1.62, 0.53), (0.25, -1.63, 0.5), (0.21, -1.59, 0.1), (0.21, -1.59, -0.25), (0.25, -1.59, 0.1), (0.13, -1.63, 0.1), (0.13, -1.63, -0.25), (0.09, -1.63, 0.1), (0.13, -1.59, 0.1), (0.13, -1.59, -0.25), (0.09, -1.59, 0.1), (0.09, -1.59, 0.51), (0.25, 0.27, 0.54), (0.09, 0.27, 0.55), (0.25, -1.63, 0.5), (0.09, -1.63, 0.51), (0.09, -1.59, 0.55), (0.25, -1.59, 0.54), (0.09, -1.62, 0.54), (0.25, -1.62, 0.53), (0.09, -1.63, 0.1), (0.25, -1.63, 0.1), (0.21, -1.63, -0.25), (0.21, -1.63, 0.1), (0.13, -1.63, 0.1), (0.13, -1.63, -0.25), (0.09, -1.63, 0.51), (0.09, -1.62, 0.54), (0.09, -1.59, 0.55), (0.09, -0.66, 0.55), (0.09, -0.66, 0.51), (0.09, -0.195, 0.55), (0.09, -1.125, 0.55), (0.09, -1.125, 0.51), (0.09, -0.195, 0.51), (0.09, 0.27, 0.55), (0.09, 0.27, 0.51), (0.09, 0.3, 0.54), (0.01, 0.645, 1.02), (0.02, -0.675, 0.94), (0.02, -1.965, 0.94), (0.02, -0.675, 1.01), (0.02, -1.965, 1.01), (0.01, -0.675, 0.93), (0.01, -1.965, 0.93), (0.01, -0.675, 1.02), (0.01, -1.965, 1.02), (0.01, -0.645, 1.02), (0.01, -0.645, 0.93), (0.01, 0.645, 0.93), (0.02, -0.645, 1.01), (0.02, 0.645, 1.01), (0.02, -0.645, 0.94), (0.02, 0.645, 0.94), (-0.02, 0.645, 0.94), (-0.02, -0.645, 0.94), (-0.02, 0.645, 1.01), (-0.02, -0.645, 1.01), (-0.01, 0.645, 0.93), (-0.01, -0.645, 0.93), (-0.01, 0.645, 1.02), (-0.01, -0.645, 1.02), (-0.009999, -1.965, 1.02), (-0.01, -0.675, 1.02), (-0.009999, -1.965, 0.93), (-0.01, -0.675, 0.93), (-0.02, -1.965, 1.01), (-0.02, -0.675, 1.01), (-0.02, -1.965, 0.94), (-0.02, -0.675, 0.94), (0.02, -0.645, 0.15), (0.02, -0.645, 0.27), (0.01, -0.645, 0.28), (0.01, 0.645, 0.28), (0.02, 0.645, 0.27), (0.02, 0.645, 0.15), (-0.02, 0.645, 0.15), (-0.02, 0.645, 0.27), (-0.01, 0.645, 0.28), (-0.01, -0.645, 0.28), (-0.02, -0.645, 0.27), (-0.02, -0.645, 0.15), (-0.02, -1.965, 0.15), (-0.02, -1.965, 0.27), (-0.009999, -1.965, 0.28), (-0.01, -0.675, 0.28), (-0.02, -0.675, 0.27), (-0.02, -0.675, 0.15), (0.02, -0.675, 0.15), (0.02, -0.675, 0.27), (0.01, -0.675, 0.28), (0.01, -1.965, 0.28), (0.02, -1.965, 0.27), (0.02, -1.965, 0.15)], [], [(5, 2, 1, 6), (7, 0, 3, 4), (9, 14, 15, 8), (10, 16, 14, 9), (11, 17, 16, 10), (13, 18, 19, 12), (8, 15, 18, 13), (35, 17, 11, 33), (29, 34, 20, 23), (32, 25, 22, 27), (27, 22, 21, 28), (29, 23, 24, 30), (30, 24, 26, 31), (31, 26, 25, 32), (38, 37, 36, 39), (40, 41, 42, 43), (47, 44, 45, 46), (48, 49, 50, 51), (55, 52, 53, 54), (56, 59, 58, 57), (63, 62, 61, 60), (64, 67, 66, 65), (71, 70, 69, 68), (74, 73, 72, 75), (77, 76, 79, 78), (82, 83, 80, 81), (85, 86, 87, 84), (89, 90, 91, 88), (94, 93, 92, 95), (98, 97, 96, 99), (101, 100, 103, 102), (104, 105, 106, 107), (111, 108, 109, 110), (112, 113, 114, 115), (119, 116, 117, 118), (120, 123, 122, 121), (127, 126, 125, 124), (128, 131, 130, 129), (135, 134, 133, 132), (136, 137, 138, 139), (143, 140, 141, 142), (144, 145, 146, 147), (151, 148, 149, 150), (156, 153, 154, 155), (157, 152, 153, 156), (158, 159, 162, 163), (159, 160, 161, 162), (168, 167, 369, 164), (169, 170, 166, 165), (170, 169, 167, 168), (171, 173, 174, 172), (172, 176, 175, 171), (173, 368, 177, 174), (180, 181, 178, 179), (183, 184, 185, 182), (188, 186, 190, 191), (187, 189, 192, 193), (200, 198, 195, 194), (199, 201, 197, 196), (202, 204, 205, 203), (202, 203, 207, 206), (203, 205, 208, 207), (205, 204, 209, 208), (204, 202, 206, 209), (211, 212, 214, 215), (211, 215, 217, 216), (216, 217, 227, 218), (218, 227, 225, 224), (220, 221, 226, 219), (223, 222, 221, 220), (224, 225, 222, 223), (230, 231, 232, 229), (231, 234, 233, 232), (234, 210, 213, 233), (235, 230, 229, 228), (237, 235, 228, 236), (212, 237, 236, 214), (238, 239, 241, 240), (240, 241, 242, 243), (239, 238, 245, 244), (242, 244, 245, 243), (249, 247, 246, 248), (252, 253, 246, 247), (251, 250, 249, 248), (253, 252, 250, 251), (254, 256, 257, 255), (261, 259, 258, 260), (264, 263, 268, 262), (268, 267, 266, 262), (277, 262, 266, 265), (269, 273, 272, 276), (270, 276, 272, 271), (274, 276, 270, 275), (269, 274, 264, 277), (279, 278, 291, 283), (279, 283, 281, 282), (281, 283, 293, 280), (286, 287, 288, 284), (289, 285, 286, 284), (289, 284, 292, 290), (293, 291, 292, 288), (296, 295, 306, 297), (299, 298, 296, 297), (299, 297, 305, 294), (303, 302, 300, 304), (300, 316, 305, 306), (307, 310, 309, 308), (314, 313, 312, 311), (302, 303, 301), (302, 301, 315, 316), (317, 318, 319, 315), (322, 324, 320, 321), (325, 323, 324, 326), (328, 327, 343), (329, 328, 343), (330, 329, 343), (331, 330, 343), (332, 331, 343), (333, 332, 343), (334, 333, 343), (335, 334, 343), (336, 335, 343), (337, 336, 343), (338, 337, 343), (339, 338, 343), (340, 339, 343), (341, 340, 343), (342, 341, 343), (327, 342, 343), (344, 345, 346, 347), (351, 348, 349, 350), (352, 353, 354, 355), (359, 356, 357, 358), (360, 363, 362, 361), (367, 366, 365, 364), (177, 368, 164, 369), (372, 370, 373, 371), (376, 377, 374, 375), (379, 380, 381, 378), (384, 385, 387, 386), (389, 388, 385, 384), (382, 383, 388, 389), (394, 390, 468, 393), (396, 395, 391, 392), (401, 406, 405, 400), (402, 400, 405, 397), (404, 399, 398, 403), (409, 419, 420, 408), (412, 409, 408, 411), (410, 412, 411, 407), (406, 410, 407, 405), (413, 444, 445, 415), (417, 413, 415, 418), (414, 417, 418, 416), (449, 414, 416, 448), (422, 423, 424, 421), (426, 427, 425, 428), (429, 430, 435, 434), (431, 436, 420, 433), (432, 433, 420, 419), (437, 440, 441, 438), (439, 458, 443, 442), (453, 446, 447, 452), (446, 451, 450, 447), (451, 449, 448, 450), (456, 457, 454, 455), (459, 460, 443, 458), (467, 468, 466, 463), (463, 466, 462, 461), (461, 462, 465, 464), (464, 465, 443, 460), (469, 393, 468, 467), (154, 161, 160, 155), (492, 493, 479, 470), (495, 494, 478, 477), (471, 473, 474, 472), (472, 476, 475, 471), (473, 477, 478, 474), (483, 470, 479, 482), (484, 480, 481, 485), (485, 483, 482, 484), (486, 487, 489, 488), (487, 486, 490, 491), (488, 489, 493, 492), (499, 498, 494, 495), (500, 501, 497, 496), (501, 500, 498, 499), (504, 505, 510, 511), (523, 522, 517, 516), (506, 505, 504, 503), (507, 506, 503, 502), (508, 513, 512, 509), (509, 512, 511, 510), (518, 515, 516, 517), (519, 514, 515, 518), (520, 521, 524, 525), (521, 522, 523, 524)])
me_cube.polygons.foreach_set('use_smooth', [1, 1, 1, 1, 1, 1, 1, 1, 1, 1, 1, 1, 1, 1, 1, 1, 1, 1, 1, 1, 1, 1, 1, 1, 1, 1, 1, 1, 1, 1, 1, 1, 1, 1, 1, 1, 1, 1, 1, 1, 1, 1, 1, 1, 1, 1, 1, 1, 1, 1, 1, 1, 1, 1, 1, 1, 1, 1, 1, 1, 1, 1, 1, 1, 1, 1, 1, 1, 1, 1, 1, 1, 1, 1, 1, 1, 1, 1, 1, 1, 1, 1, 1, 1, 1, 1, 1, 1, 1, 1, 1, 1, 1, 1, 1, 1, 1, 1, 1, 1, 1, 1, 1, 1, 1, 1, 1, 1, 1, 1, 1, 1, 1, 0, 0, 0, 0, 0, 0, 0, 0, 0, 0, 0, 0, 0, 0, 0, 0, 1, 1, 1, 1, 1, 1, 0, 1, 1, 1, 1, 1, 1, 1, 1, 1, 1, 1, 1, 1, 1, 1, 1, 1, 1, 1, 1, 1, 1, 1, 1, 1, 1, 1, 1, 1, 1, 1, 1, 1, 1, 1, 1, 1, 1, 1, 1, 1, 1, 1, 1, 1, 1, 1, 1, 1, 1, 1, 1, 1, 1, 1, 1, 1, 1, 1, 1, 1])
_uv = me_cube.uv_layers.new(name='UVTex')
_uv.uv.foreach_set('vector', [0.3594, 0.3477, 0.3594, 0.4102, 0.332, 0.4102, 0.332, 0.3477, 0.332, 0.4102, 0.332, 0.3477, 0.3594, 0.3477, 0.3594, 0.4102, 0.3437, 0.3477, 0.3437, 0.9961, 0.3464, 0.9961, 0.3464, 0.3477, 0.3411, 0.3477, 0.3411, 0.9961, 0.3437, 0.9961, 0.3437, 0.3477, 0.3385, 0.3477, 0.3385, 0.9961, 0.3411, 0.9961, 0.3411, 0.3477, 0.349, 0.3477, 0.349, 0.9961, 0.3516, 0.9961, 0.3516, 0.3477, 0.3464, 0.3477, 0.3464, 0.9961, 0.349, 0.9961, 0.349, 0.3477, 0.3359, 0.9961, 0.3385, 0.9961, 0.3385, 0.3477, 0.3359, 0.3477, 0.3385, 0.3477, 0.3359, 0.3477, 0.3359, 0.9961, 0.3385, 0.9961, 0.3464, 0.3477, 0.3464, 0.9961, 0.349, 0.9961, 0.349, 0.3477, 0.349, 0.3477, 0.349, 0.9961, 0.3516, 0.9961, 0.3516, 0.3477, 0.3385, 0.3477, 0.3385, 0.9961, 0.3411, 0.9961, 0.3411, 0.3477, 0.3411, 0.3477, 0.3411, 0.9961, 0.3437, 0.9961, 0.3437, 0.3477, 0.3437, 0.3477, 0.3437, 0.9961, 0.3464, 0.9961, 0.3464, 0.3477, 0.3438, 0.9961, 0.3437, 0.3477, 0.3594, 0.3477, 0.3594, 0.9961, 0.3516, 0.3477, 0.3516, 0.9961, 0.3359, 0.9961, 0.3359, 0.3477, 0.3516, 0.3477, 0.3359, 0.3477, 0.3359, 0.9961, 0.3516, 0.9961, 0.3516, 0.3477, 0.3516, 0.9961, 0.3359, 0.9961, 0.3359, 0.3477, 0.3516, 0.3477, 0.3359, 0.3477, 0.3359, 0.9961, 0.3516, 0.9961, 0.3516, 0.3477, 0.3359, 0.3477, 0.3359, 0.9961, 0.3516, 0.9961, 0.3516, 0.3477, 0.3516, 0.9961, 0.3359, 0.9961, 0.3359, 0.3477, 0.3516, 0.3477, 0.3359, 0.3477, 0.3359, 0.9961, 0.3516, 0.9961, 0.3516, 0.3477, 0.3516, 0.9961, 0.3359, 0.9961, 0.3359, 0.3477, 0.3438, 0.9961, 0.3437, 0.3477, 0.3594, 0.3477, 0.3594, 0.9961, 0.3438, 0.9961, 0.3594, 0.9961, 0.3594, 0.3477, 0.3437, 0.3477, 0.3438, 0.9961, 0.3594, 0.9961, 0.3594, 0.3477, 0.3437, 0.3477, 0.3438, 0.9961, 0.3437, 0.3477, 0.3594, 0.3477, 0.3594, 0.9961, 0.3438, 0.9961, 0.3437, 0.3477, 0.3594, 0.3477, 0.3594, 0.9961, 0.3438, 0.9961, 0.3437, 0.3477, 0.3594, 0.3477, 0.3594, 0.9961, 0.3438, 0.9961, 0.3437, 0.3477, 0.3594, 0.3477, 0.3594, 0.9961, 0.3438, 0.9961, 0.3594, 0.9961, 0.3594, 0.3477, 0.3437, 0.3477, 0.3516, 0.3477, 0.3516, 0.9961, 0.3359, 0.9961, 0.3359, 0.3477, 0.3516, 0.3477, 0.3359, 0.3477, 0.3359, 0.9961, 0.3516, 0.9961, 0.3516, 0.3477, 0.3516, 0.9961, 0.3359, 0.9961, 0.3359, 0.3477, 0.3516, 0.3477, 0.3359, 0.3477, 0.3359, 0.9961, 0.3516, 0.9961, 0.3516, 0.3477, 0.3359, 0.3477, 0.3359, 0.9961, 0.3516, 0.9961, 0.3516, 0.3477, 0.3516, 0.9961, 0.3359, 0.9961, 0.3359, 0.3477, 0.3516, 0.3477, 0.3359, 0.3477, 0.3359, 0.9961, 0.3516, 0.9961, 0.3516, 0.3477, 0.3516, 0.9961, 0.3359, 0.9961, 0.3359, 0.3477, 0.3516, 0.3477, 0.3516, 0.9961, 0.3359, 0.9961, 0.3359, 0.3477, 0.3516, 0.3477, 0.3359, 0.3477, 0.3359, 0.9961, 0.3516, 0.9961, 0.3516, 0.3477, 0.3516, 0.9961, 0.3359, 0.9961, 0.3359, 0.3477, 0.3516, 0.3477, 0.3359, 0.3477, 0.3359, 0.9961, 0.3516, 0.9961, 0.332, 0.9961, 0.332, 0.3477, 0.3281, 0.3477, 0.3281, 0.9961, 0.3594, 0.9961, 0.3594, 0.3477, 0.332, 0.3477, 0.332, 0.9961, 0.3594, 0.9961, 0.332, 0.9961, 0.332, 0.3477, 0.3594, 0.3477, 0.332, 0.9961, 0.3281, 0.9961, 0.3281, 0.3477, 0.332, 0.3477, 0.3672, 0.9961, 0.3672, 0.3477, 0.3633, 0.3477, 0.3633, 0.9961, 0.3828, 0.3477, 0.3828, 0.9961, 0.3867, 0.9961, 0.3867, 0.3477, 0.3828, 0.9961, 0.3828, 0.3477, 0.3672, 0.3477, 0.3672, 0.9961, 0.3828, 0.9961, 0.3672, 0.9961, 0.3672, 0.3477, 0.3828, 0.3477, 0.3828, 0.3477, 0.3867, 0.3477, 0.3867, 0.9961, 0.3828, 0.9961, 0.3672, 0.9961, 0.3633, 0.9961, 0.3633, 0.3477, 0.3672, 0.3477, 0.3438, 0.9961, 0.3594, 0.9961, 0.3594, 0.3477, 0.3437, 0.3477, 0.3438, 0.9961, 0.3437, 0.3477, 0.3594, 0.3477, 0.3594, 0.9961, 0.3594, 0.3477, 0.3594, 0.9961, 0.3437, 0.9961, 0.3437, 0.3477, 0.3594, 0.3477, 0.3594, 0.9961, 0.3437, 0.9961, 0.3437, 0.3477, 0.3594, 0.3477, 0.3594, 0.9961, 0.3437, 0.9961, 0.3437, 0.3477, 0.3594, 0.3477, 0.3594, 0.9961, 0.3437, 0.9961, 0.3437, 0.3477, 0.8652, 0.9961, 0.8652, 0.003906, 0.998, 0.003906, 0.998, 0.9961, 0.3437, 0.9961, 0.3437, 0.3477, 0.3594, 0.3477, 0.3594, 0.9961, 0.3437, 0.9961, 0.3437, 0.3477, 0.3594, 0.3477, 0.3594, 0.9961, 0.3437, 0.9961, 0.3437, 0.3477, 0.3594, 0.3477, 0.3594, 0.9961, 0.3437, 0.9961, 0.3437, 0.3477, 0.3594, 0.3477, 0.3594, 0.9961, 0.8633, 0.9961, 0.7949, 0.9961, 0.7949, 0.5039, 0.8633, 0.5039, 0.8284, 0.4961, 0.8284, 0.003906, 0.8307, 0.003906, 0.8307, 0.4961, 0.8307, 0.4961, 0.8307, 0.003906, 0.8371, 0.003906, 0.8371, 0.4961, 0.8371, 0.4961, 0.8371, 0.003906, 0.8458, 0.003906, 0.8458, 0.4961, 0.8609, 0.4961, 0.8609, 0.003906, 0.8633, 0.003906, 0.8633, 0.4961, 0.8546, 0.4961, 0.8546, 0.003906, 0.8609, 0.003906, 0.8609, 0.4961, 0.8458, 0.4961, 0.8458, 0.003906, 0.8546, 0.003906, 0.8546, 0.4961, 0.8458, 0.003906, 0.8546, 0.003906, 0.8546, 0.4961, 0.8458, 0.4961, 0.8546, 0.003906, 0.8609, 0.003906, 0.8609, 0.4961, 0.8546, 0.4961, 0.8609, 0.003906, 0.8633, 0.003906, 0.8633, 0.4961, 0.8609, 0.4961, 0.8371, 0.003906, 0.8458, 0.003906, 0.8458, 0.4961, 0.8371, 0.4961, 0.8307, 0.003906, 0.8371, 0.003906, 0.8371, 0.4961, 0.8307, 0.4961, 0.8284, 0.003906, 0.8307, 0.003906, 0.8307, 0.4961, 0.8284, 0.4961, 0.3437, 0.4102, 0.3437, 0.3477, 0.3594, 0.3477, 0.3594, 0.4102, 0.3437, 0.4102, 0.3437, 0.3477, 0.3594, 0.3477, 0.3594, 0.4102, 0.3437, 0.3477, 0.3437, 0.4102, 0.3594, 0.4102, 0.3594, 0.3477, 0.3594, 0.3477, 0.3437, 0.3477, 0.3437, 0.4102, 0.3594, 0.4102, 0.3594, 0.3477, 0.3437, 0.3477, 0.3437, 0.4102, 0.3594, 0.4102, 0.3437, 0.3477, 0.3437, 0.4102, 0.3594, 0.4102, 0.3594, 0.3477, 0.3437, 0.4102, 0.3437, 0.3477, 0.3594, 0.3477, 0.3594, 0.4102, 0.3437, 0.4102, 0.3437, 0.3477, 0.3594, 0.3477, 0.3594, 0.4102, 0.3594, 0.3477, 0.3594, 0.9961, 0.3437, 0.9961, 0.3437, 0.3477, 0.3594, 0.3477, 0.3594, 0.9961, 0.3437, 0.9961, 0.3437, 0.3477, 0.3594, 0.3477, 0.3583, 0.3555, 0.3555, 0.3612, 0.3516, 0.3477, 0.3555, 0.3612, 0.3516, 0.3633, 0.3477, 0.3612, 0.3516, 0.3477, 0.3437, 0.3477, 0.3516, 0.3477, 0.3477, 0.3612, 0.3448, 0.3555, 0.3594, 0.9961, 0.3583, 0.9883, 0.3555, 0.9826, 0.3516, 0.9961, 0.3477, 0.9826, 0.3516, 0.9961, 0.3555, 0.9826, 0.3516, 0.9805, 0.3437, 0.9961, 0.3516, 0.9961, 0.3477, 0.9826, 0.3448, 0.9883, 0.3437, 0.9961, 0.3594, 0.9961, 0.3594, 0.3477, 0.3437, 0.3477, 0.8461, 0.4387, 0.8427, 0.4312, 0.8414, 0.421, 0.8508, 0.421, 0.8461, 0.4387, 0.8508, 0.421, 0.8555, 0.4387, 0.8508, 0.4414, 0.8555, 0.4387, 0.8508, 0.421, 0.8602, 0.421, 0.8589, 0.4312, 0.8555, 0.06914, 0.8589, 0.0766, 0.8602, 0.08679, 0.8508, 0.08679, 0.8461, 0.06914, 0.8508, 0.06641, 0.8555, 0.06914, 0.8508, 0.08679, 0.8461, 0.06914, 0.8508, 0.08679, 0.8414, 0.08679, 0.8427, 0.0766, 0.8602, 0.421, 0.8414, 0.421, 0.8414, 0.08679, 0.8602, 0.08679, 0.8184, 0.007547, 0.8227, 0.01749, 0.8242, 0.03108, 0.8126, 0.03108, 0.8068, 0.007547, 0.8126, 0.003906, 0.8184, 0.007547, 0.8126, 0.03108, 0.8068, 0.007547, 0.8126, 0.03108, 0.801, 0.03108, 0.8025, 0.01749, 0.8184, 0.5003, 0.8126, 0.4767, 0.8242, 0.4767, 0.8227, 0.4903, 0.8242, 0.4767, 0.801, 0.4767, 0.801, 0.03108, 0.8242, 0.03108, 0.332, 0.3477, 0.3594, 0.3477, 0.3594, 0.9961, 0.332, 0.9961, 0.332, 0.9961, 0.332, 0.3477, 0.3594, 0.3477, 0.3594, 0.9961, 0.8126, 0.4767, 0.8184, 0.5003, 0.8126, 0.5039, 0.8126, 0.4767, 0.8126, 0.5039, 0.801, 0.5039, 0.801, 0.4767, 0.7836, 0.5039, 0.7836, 0.3906, 0.801, 0.3906, 0.801, 0.5039, 0.7836, 0.5039, 0.801, 0.5039, 0.801, 0.3906, 0.7836, 0.3906, 0.8126, 0.4767, 0.801, 0.4767, 0.801, 0.5039, 0.8126, 0.5039, 0.7925, 0.09032, 0.7858, 0.1106, 0.7637, 0.06641, 0.7949, 0.06641, 0.7925, 0.09032, 0.7637, 0.06641, 0.7925, 0.04249, 0.7949, 0.06641, 0.7637, 0.06641, 0.7858, 0.02221, 0.7925, 0.04249, 0.7637, 0.06641, 0.7756, 0.008664, 0.7858, 0.02221, 0.7637, 0.06641, 0.7637, 0.003906, 0.7756, 0.008664, 0.7637, 0.06641, 0.7517, 0.008664, 0.7637, 0.003906, 0.7637, 0.06641, 0.7416, 0.02221, 0.7517, 0.008664, 0.7637, 0.06641, 0.7348, 0.04249, 0.7416, 0.02221, 0.7637, 0.06641, 0.7324, 0.06641, 0.7348, 0.04249, 0.7637, 0.06641, 0.7348, 0.09032, 0.7324, 0.06641, 0.7637, 0.06641, 0.7416, 0.1106, 0.7348, 0.09032, 0.7637, 0.06641, 0.7517, 0.1241, 0.7416, 0.1106, 0.7637, 0.06641, 0.7637, 0.1289, 0.7517, 0.1241, 0.7637, 0.06641, 0.7756, 0.1241, 0.7637, 0.1289, 0.7637, 0.06641, 0.7858, 0.1106, 0.7756, 0.1241, 0.7637, 0.06641, 0.3281, 0.003906, 0.3867, 0.003906, 0.3867, 0.3398, 0.3281, 0.3398, 0.3281, 0.003906, 0.3281, 0.3398, 0.3867, 0.3398, 0.3867, 0.003906, 0.3281, 0.003906, 0.3867, 0.003906, 0.3867, 0.3398, 0.3281, 0.3398, 0.3281, 0.003906, 0.3281, 0.3398, 0.3867, 0.3398, 0.3867, 0.003906, 0.3281, 0.003906, 0.3281, 0.3398, 0.3867, 0.3398, 0.3867, 0.003906, 0.3281, 0.003906, 0.3867, 0.003906, 0.3867, 0.3398, 0.3281, 0.3398, 0.3672, 0.3477, 0.3672, 0.9961, 0.3633, 0.9961, 0.3633, 0.3477, 0.7812, 0.5653, 0.7812, 0.7017, 0.7344, 0.7051, 0.7344, 0.5653, 0.7695, 0.6903, 0.7461, 0.6903, 0.7461, 0.5312, 0.7695, 0.5312, 0.7461, 0.6903, 0.7695, 0.6903, 0.7695, 0.5312, 0.7461, 0.5312, 0.7812, 0.7119, 0.7344, 0.7153, 0.7344, 0.7188, 0.7812, 0.7153, 0.7812, 0.7017, 0.7344, 0.7051, 0.7344, 0.7153, 0.7812, 0.7119, 0.7812, 0.5653, 0.7344, 0.5653, 0.7344, 0.7051, 0.7812, 0.7017, 0.7578, 0.5653, 0.7344, 0.5653, 0.7344, 0.7051, 0.7578, 0.7051, 0.7578, 0.6903, 0.7578, 0.5312, 0.7344, 0.5312, 0.7344, 0.6903, 0.7637, 0.7119, 0.7812, 0.7153, 0.7812, 0.7017, 0.7578, 0.7017, 0.7578, 0.5653, 0.7578, 0.7017, 0.7812, 0.7017, 0.7813, 0.5653, 0.7578, 0.6903, 0.7813, 0.6903, 0.7812, 0.5312, 0.7578, 0.5312, 0.7383, 0.7188, 0.7383, 0.5313, 0.7617, 0.5313, 0.7617, 0.7188, 0.7383, 0.7188, 0.7383, 0.5313, 0.7617, 0.5313, 0.7617, 0.7188, 0.7383, 0.7188, 0.7383, 0.5313, 0.7617, 0.5313, 0.7617, 0.7188, 0.7383, 0.7188, 0.7383, 0.5313, 0.7617, 0.5313, 0.7617, 0.7188, 0.793, 0.7188, 0.793, 0.9688, 0.7305, 0.9688, 0.7305, 0.7188, 0.793, 0.7344, 0.793, 0.9844, 0.7305, 0.9844, 0.7305, 0.7344, 0.793, 0.9844, 0.793, 0.7344, 0.7305, 0.7344, 0.7305, 0.9844, 0.793, 0.9687, 0.793, 0.7188, 0.7305, 0.7188, 0.7305, 0.9688, 0.7695, 0.6903, 0.7695, 0.5312, 0.7461, 0.5312, 0.7461, 0.6903, 0.7812, 0.5653, 0.7344, 0.5653, 0.7344, 0.7051, 0.7812, 0.7017, 0.7578, 0.6903, 0.7578, 0.5312, 0.7812, 0.5312, 0.7813, 0.6903, 0.7578, 0.5653, 0.7813, 0.5653, 0.7812, 0.7017, 0.7578, 0.7017, 0.7637, 0.7119, 0.7578, 0.7017, 0.7812, 0.7017, 0.7812, 0.7153, 0.7578, 0.6903, 0.7344, 0.6903, 0.7344, 0.5312, 0.7578, 0.5312, 0.7578, 0.5653, 0.7578, 0.7051, 0.7344, 0.7051, 0.7344, 0.5653, 0.7812, 0.5653, 0.7812, 0.7017, 0.7344, 0.7051, 0.7344, 0.5653, 0.7812, 0.7017, 0.7812, 0.7119, 0.7344, 0.7153, 0.7344, 0.7051, 0.7812, 0.7119, 0.7812, 0.7153, 0.7344, 0.7188, 0.7344, 0.7153, 0.7461, 0.6903, 0.7461, 0.5312, 0.7695, 0.5312, 0.7695, 0.6903, 0.7637, 0.7119, 0.7812, 0.7153, 0.7812, 0.7017, 0.7578, 0.7017, 0.7383, 0.7188, 0.7617, 0.7188, 0.7617, 0.5313, 0.7383, 0.5313, 0.7383, 0.7188, 0.7617, 0.7188, 0.7617, 0.5313, 0.7383, 0.5313, 0.7383, 0.7188, 0.7617, 0.7188, 0.7617, 0.5313, 0.7383, 0.5313, 0.7383, 0.7188, 0.7617, 0.7188, 0.7617, 0.5313, 0.7383, 0.5313, 0.7637, 0.7119, 0.7578, 0.7017, 0.7812, 0.7017, 0.7812, 0.7153, 0.3281, 0.3477, 0.332, 0.3477, 0.332, 0.9961, 0.3281, 0.9961, 0.3633, 0.9961, 0.3633, 0.3477, 0.3672, 0.3477, 0.3672, 0.9961, 0.3633, 0.9961, 0.3633, 0.3477, 0.3672, 0.3477, 0.3672, 0.9961, 0.3828, 0.9961, 0.3672, 0.9961, 0.3672, 0.3477, 0.3828, 0.3477, 0.3828, 0.3477, 0.3867, 0.3477, 0.3867, 0.9961, 0.3828, 0.9961, 0.3672, 0.9961, 0.3633, 0.9961, 0.3633, 0.3477, 0.3672, 0.3477, 0.3672, 0.9961, 0.3633, 0.9961, 0.3633, 0.3477, 0.3672, 0.3477, 0.3828, 0.3477, 0.3867, 0.3477, 0.3867, 0.9961, 0.3828, 0.9961, 0.3828, 0.9961, 0.3672, 0.9961, 0.3672, 0.3477, 0.3828, 0.3477, 0.3828, 0.9961, 0.3828, 0.3477, 0.3672, 0.3477, 0.3672, 0.9961, 0.3828, 0.3477, 0.3828, 0.9961, 0.3867, 0.9961, 0.3867, 0.3477, 0.3672, 0.9961, 0.3672, 0.3477, 0.3633, 0.3477, 0.3633, 0.9961, 0.3672, 0.9961, 0.3672, 0.3477, 0.3633, 0.3477, 0.3633, 0.9961, 0.3828, 0.3477, 0.3828, 0.9961, 0.3867, 0.9961, 0.3867, 0.3477, 0.3828, 0.9961, 0.3828, 0.3477, 0.3672, 0.3477, 0.3672, 0.9961, 0.332, 0.3477, 0.332, 0.9961, 0.3281, 0.9961, 0.3281, 0.3477, 0.332, 0.3477, 0.332, 0.9961, 0.3281, 0.9961, 0.3281, 0.3477, 0.332, 0.9961, 0.3281, 0.9961, 0.3281, 0.3477, 0.332, 0.3477, 0.3594, 0.9961, 0.332, 0.9961, 0.332, 0.3477, 0.3594, 0.3477, 0.3594, 0.9961, 0.3594, 0.3477, 0.332, 0.3477, 0.332, 0.9961, 0.332, 0.9961, 0.332, 0.3477, 0.3281, 0.3477, 0.3281, 0.9961, 0.332, 0.9961, 0.332, 0.3477, 0.3281, 0.3477, 0.3281, 0.9961, 0.3594, 0.9961, 0.3594, 0.3477, 0.332, 0.3477, 0.332, 0.9961, 0.3594, 0.9961, 0.332, 0.9961, 0.332, 0.3477, 0.3594, 0.3477, 0.332, 0.9961, 0.3281, 0.9961, 0.3281, 0.3477, 0.332, 0.3477])
me_cube.use_remesh_preserve_volume = False
me_cube.use_remesh_preserve_attributes = False
me_cube.use_mirror_vertex_groups = False
me_cube.update()

# ---- objects
ob_cube_002 = bpy.data.objects.new('Cube.002', me_cube_002)
ob_cube_001 = bpy.data.objects.new('Cube.001', me_cube_001)
ob_cube = bpy.data.objects.new('Cube', me_cube)

# ---- transforms, parenting, visibility, modifiers, constraints
ob_cube_002.location = (0.0, 0.0, 0.0)
ob_cube_002.lock_rotations_4d = False
ob_cube_002.empty_display_type = 'ARROWS'
ob_cube_002.color = (0.0, 0.0, 0.0, 1.0)
ob_cube_002.lineart.crease_threshold = 0.0
ob_cube_001.location = (0.0, 0.0, 0.0)
ob_cube_001.lock_rotations_4d = False
ob_cube_001.empty_display_type = 'ARROWS'
ob_cube_001.color = (0.0, 0.0, 0.0, 1.0)
ob_cube_001.lineart.crease_threshold = 0.0
ob_cube.location = (0.0, 0.0, 0.0)
ob_cube.lock_rotations_4d = False
ob_cube.empty_display_type = 'ARROWS'
ob_cube.color = (0.0, 0.0, 0.0, 1.0)
ob_cube.lineart.crease_threshold = 0.0

# ---- collection membership
col_collection_1.objects.link(ob_cube_002)
col_collection_1.objects.link(ob_cube_001)
col_collection_1.objects.link(ob_cube)

# ---- scene / render settings (as saved in the file)
scene.camera = ob_cube
scene.frame_start = 1; scene.frame_end = 250; scene.frame_set(2)
scene.render.engine = 'BLENDER_EEVEE_NEXT'
scene.render.image_settings.file_format = 'JPEG'
scene.render.image_settings.color_mode = 'RGB'
scene.render.image_settings.compression = 90
scene.render.resolution_x = 800
scene.render.resolution_y = 600
scene.render.pixel_aspect_x = 100.0
scene.render.pixel_aspect_y = 100.0
scene.render.fps = 25
scene.render.dither_intensity = 0.0
scene.render.use_compositing = False
scene.render.use_sequencer = False
scene.render.bake_margin = 2
scene.render.bake_bias = 0.0
scene.render.use_stamp_time = False
scene.render.use_stamp_date = False
scene.render.use_stamp_frame = False
scene.render.use_stamp_camera = False
scene.render.use_stamp_scene = False
scene.render.use_stamp_filename = False
scene.render.use_stamp_render_time = False
scene.render.stamp_font_size = 0
scene.cycles.use_denoising = False
scene.cycles.samples = 10
scene.cycles.sampling_pattern = 'TABULATED_SOBOL'
scene.cycles.light_sampling_threshold = 0.0
scene.cycles.use_adaptive_sampling = False
scene.cycles.use_light_tree = False
scene.cycles.blur_glossy = 0.0
scene.cycles.volume_bounces = 1
scene.cycles.pixel_filter_type = 'GAUSSIAN'
scene.cycles.sample_clamp_indirect = 0.0
scene.view_settings.view_transform = 'Raw'
bpy.context.view_layer.update()

# ---- added for rendering (the .blend has no active camera): camera
cam_auto = bpy.data.cameras.new('AutoCamera')
cam_auto.lens = 50.0
cam_auto.sensor_width = 36.0
cam_auto.clip_end = 1000.0
ob_auto_camera = bpy.data.objects.new('AutoCamera', cam_auto)
scene.collection.objects.link(ob_auto_camera)
ob_auto_camera.location = (5.75854, -8.41475, 6.75483)
ob_auto_camera.rotation_euler = (1.09748, -7.21219e-08, 0.694738)
scene.camera = ob_auto_camera
bpy.context.view_layer.update()
